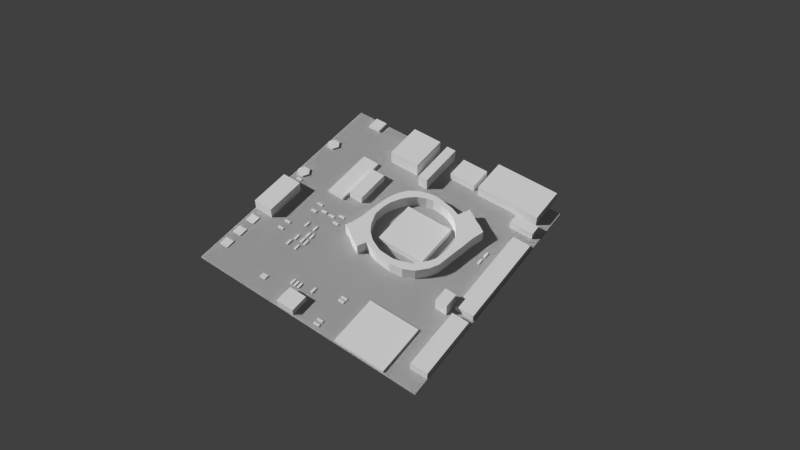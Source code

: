 # Source: board.blend  (saved by Blender 2.76.0; exported with 4.5.12 LTS)
import bpy
from mathutils import Matrix  # noqa: F401  (used for matrix-valued properties, if any)

bpy.ops.wm.read_factory_settings(use_empty=True)
scene = bpy.context.scene
scene.name = 'Scene'

# ---- collections
col_collection_1 = bpy.data.collections.new('Collection 1'); scene.collection.children.link(col_collection_1)

# ---- world
world_world = bpy.data.worlds.new('World'); scene.world = world_world
world_world.color = (0.05088, 0.05088, 0.05088)
world_world.use_sun_shadow = False
world_world.sun_shadow_jitter_overblur = 0.0
world_world.cycles.sampling_method = 'MANUAL'
world_world.cycles.sample_map_resolution = 256

# ---- cameras
cam_camera = bpy.data.cameras.new('Camera')
cam_camera.clip_end = 100.0
cam_camera.lens = 35.0
cam_camera.sensor_width = 32.0
cam_camera.sensor_height = 18.0
cam_camera.ortho_scale = 7.314
cam_camera.dof.focus_distance = 0.0

# ---- meshes
me_plane_001 = bpy.data.meshes.new('Plane.001')
me_plane_001.from_pydata([(-0.2326, 0.4995, 0.1017), (-0.3498, 0.5421, 0.1017), (-0.1813, 0.5926, 0.1017), (-0.3029, 0.6132, 0.1017), (-0.1602, 0.5127, 0.1017), (-0.1176, 0.5794, 0.1017), (-0.07212, 0.5134, 0.1017), (-0.03882, 0.5655, 0.1017), (0.02652, 0.4946, 0.1017), (0.05982, 0.5468, 0.1017), (0.08261, 0.4568, 0.1017), (0.1306, 0.5094, 0.1017), (0.1625, 0.384, 0.1017), (0.2104, 0.4366, 0.1017), (0.194, 0.3112, 0.1017), (0.254, 0.3497, 0.1017), (0.2152, 0.2354, 0.1017), (0.268, 0.2423, 0.1017), (0.2073, 0.107, 0.1017), (0.2501, 0.1006, 0.1017), (0.1594, 0.004737, 0.1017), (0.2088, -0.02027, 0.1017), (0.1037, -0.05801, 0.1017), (0.1681, -0.1031, 0.1017), (0.04062, -0.0985, 0.1017), (0.1209, -0.1636, 0.1017), (0.0005112, -0.204, 0.1017), (0.09522, -0.2248, 0.1017), (-0.06627, -0.1362, 0.1017), (-0.08753, -0.1922, 0.1017), (-0.1548, -0.1286, 0.1017), (-0.1729, -0.1763, 0.1017), (-0.2205, -0.113, 0.1017), (-0.2574, -0.159, 0.1017), (-0.2989, -0.07084, 0.1017), (-0.3481, -0.119, 0.1017), (-0.3519, -0.02843, 0.1017), (-0.4149, -0.06744, 0.1017), (-0.397, 0.02557, 0.1017), (-0.4614, 0.005387, 0.1017), (-0.4279, 0.09518, 0.1017), (-0.4868, 0.09078, 0.1017), (-0.4405, 0.1548, 0.1017), (-0.493, 0.1556, 0.1017), (-0.4358, 0.2371, 0.1017), (-0.4789, 0.2401, 0.1017), (-0.4198, 0.3071, 0.1017), (-0.4645, 0.3157, 0.1017), (-0.3875, 0.3678, 0.1017), (-0.4356, 0.3888, 0.1017), (-0.3514, 0.4162, 0.1017), (-0.4013, 0.4461, 0.1017), (-0.2976, 0.4596, 0.1017), (-0.3635, 0.4991, 0.1017), (-0.4498, 0.5721, 0.1017), (-0.4029, 0.6432, 0.1017), (-0.533, 0.4355, 0.1017), (-0.4987, 0.4928, 0.1017), (-0.4609, 0.5458, 0.1017), (0.2778, -0.05273, 0.1017), (0.2371, -0.1356, 0.1017), (0.1899, -0.1961, 0.1017), (0.1642, -0.2573, 0.1017), (-0.2326, 0.4995, -0.0016), (-0.3498, 0.5421, -0.0016), (-0.1813, 0.5926, -0.0016), (-0.3029, 0.6132, -0.0016), (-0.1602, 0.5127, -0.0016), (-0.1176, 0.5794, -0.0016), (-0.07212, 0.5134, -0.0016), (-0.03882, 0.5655, -0.0016), (0.02652, 0.4946, -0.0016), (0.05982, 0.5468, -0.0016), (0.08261, 0.4568, -0.0016), (0.1306, 0.5094, -0.0016), (0.1625, 0.384, -0.0016), (0.2104, 0.4366, -0.0016), (0.194, 0.3112, -0.0016), (0.254, 0.3497, -0.0016), (0.2152, 0.2354, -0.0016), (0.268, 0.2423, -0.0016), (0.2073, 0.107, -0.0016), (0.2501, 0.1006, -0.0016), (0.1594, 0.004737, -0.0016), (0.2088, -0.02027, -0.0016), (0.1037, -0.05801, -0.0016), (0.1681, -0.1031, -0.0016), (0.04062, -0.0985, -0.0016), (0.1209, -0.1636, -0.0016), (0.0005112, -0.204, -0.0016), (0.09522, -0.2248, -0.0016), (-0.06627, -0.1362, -0.0016), (-0.08753, -0.1922, -0.0016), (-0.1548, -0.1286, -0.0016), (-0.1729, -0.1763, -0.0016), (-0.2205, -0.113, -0.0016), (-0.2574, -0.159, -0.0016), (-0.2989, -0.07084, -0.0016), (-0.3481, -0.119, -0.0016), (-0.3519, -0.02843, -0.0016), (-0.4149, -0.06744, -0.0016), (-0.397, 0.02557, -0.0016), (-0.4614, 0.005387, -0.0016), (-0.4279, 0.09518, -0.0016), (-0.4868, 0.09078, -0.0016), (-0.4405, 0.1548, -0.0016), (-0.493, 0.1556, -0.0016), (-0.4358, 0.2371, -0.0016), (-0.4789, 0.2401, -0.0016), (-0.4198, 0.3071, -0.0016), (-0.4645, 0.3157, -0.0016), (-0.3875, 0.3678, -0.0016), (-0.4356, 0.3888, -0.0016), (-0.3514, 0.4162, -0.0016), (-0.4013, 0.4461, -0.0016), (-0.2976, 0.4596, -0.0016), (-0.3635, 0.4991, -0.0016), (-0.4498, 0.5721, -0.0016), (-0.4029, 0.6432, -0.0016), (-0.533, 0.4355, -0.0016), (-0.4987, 0.4928, -0.0016), (-0.4609, 0.5458, -0.0016), (0.2778, -0.05273, -0.0016), (0.2371, -0.1356, -0.0016), (0.1899, -0.1961, -0.0016), (0.1642, -0.2573, -0.0016)], [], [(1, 3, 2, 0), (2, 5, 4, 0), (5, 7, 6, 4), (7, 9, 8, 6), (9, 11, 10, 8), (11, 13, 12, 10), (13, 15, 14, 12), (15, 17, 16, 14), (17, 19, 18, 16), (19, 21, 20, 18), (21, 23, 22, 20), (23, 25, 24, 22), (25, 27, 26, 24), (26, 29, 28, 24), (29, 31, 30, 28), (31, 33, 32, 30), (33, 35, 34, 32), (35, 37, 36, 34), (37, 39, 38, 36), (39, 41, 40, 38), (41, 43, 42, 40), (43, 45, 44, 42), (45, 47, 46, 44), (47, 49, 48, 46), (49, 51, 50, 48), (51, 53, 52, 50), (1, 0, 52, 53), (1, 54, 55, 3), (51, 57, 58, 53), (49, 56, 57, 51), (53, 58, 54, 1), (25, 61, 62, 27), (23, 60, 61, 25), (21, 59, 60, 23), (64, 63, 65, 66), (65, 63, 67, 68), (68, 67, 69, 70), (70, 69, 71, 72), (72, 71, 73, 74), (74, 73, 75, 76), (76, 75, 77, 78), (78, 77, 79, 80), (80, 79, 81, 82), (82, 81, 83, 84), (84, 83, 85, 86), (86, 85, 87, 88), (88, 87, 89, 90), (89, 87, 91, 92), (92, 91, 93, 94), (94, 93, 95, 96), (96, 95, 97, 98), (98, 97, 99, 100), (100, 99, 101, 102), (102, 101, 103, 104), (104, 103, 105, 106), (106, 105, 107, 108), (108, 107, 109, 110), (110, 109, 111, 112), (112, 111, 113, 114), (114, 113, 115, 116), (64, 116, 115, 63), (64, 66, 118, 117), (114, 116, 121, 120), (112, 114, 120, 119), (116, 64, 117, 121), (88, 90, 125, 124), (86, 88, 124, 123), (84, 86, 123, 122), (24, 28, 91, 87), (44, 46, 109, 107), (13, 11, 74, 76), (59, 21, 84, 122), (31, 29, 92, 94), (10, 12, 75, 73), (49, 47, 110, 112), (28, 30, 93, 91), (46, 48, 111, 109), (15, 13, 76, 78), (33, 31, 94, 96), (12, 14, 77, 75), (30, 32, 95, 93), (48, 50, 113, 111), (17, 15, 78, 80), (35, 33, 96, 98), (14, 16, 79, 77), (32, 34, 97, 95), (50, 52, 115, 113), (19, 17, 80, 82), (52, 0, 63, 115), (37, 35, 98, 100), (16, 18, 81, 79), (2, 3, 66, 65), (34, 36, 99, 97), (55, 54, 117, 118), (21, 19, 82, 84), (39, 37, 100, 102), (18, 20, 83, 81), (3, 55, 118, 66), (36, 38, 101, 99), (5, 2, 65, 68), (57, 56, 119, 120), (0, 4, 67, 63), (58, 57, 120, 121), (41, 39, 102, 104), (20, 22, 85, 83), (38, 40, 103, 101), (7, 5, 68, 70), (4, 6, 69, 67), (56, 49, 112, 119), (43, 41, 104, 106), (22, 24, 87, 85), (54, 58, 121, 117), (40, 42, 105, 103), (26, 27, 90, 89), (9, 7, 70, 72), (60, 59, 122, 123), (6, 8, 71, 69), (61, 60, 123, 124), (45, 43, 106, 108), (62, 61, 124, 125), (42, 44, 107, 105), (11, 9, 72, 74), (29, 26, 89, 92), (8, 10, 73, 71), (27, 62, 125, 90), (47, 45, 108, 110)])
me_plane_001.use_remesh_preserve_volume = False
me_plane_001.use_remesh_preserve_attributes = False
me_plane_001.use_mirror_vertex_groups = False
me_plane_001.update()
me_plane_000 = bpy.data.meshes.new('Plane.000')
me_plane_000.from_pydata([(1.0, -1.0, 0.0), (-1.0, -1.0, 0.0), (1.0, 1.0, 0.0), (-1.0, 1.0, 0.0), (0.0, -1.0, 0.0), (0.0, 1.0, 0.0), (-1.0, 0.0, 0.0), (1.0, 0.0, 0.0), (0.0, 0.0, 0.0), (1.0, -1.0, -0.01429), (-1.0, -1.0, -0.01429), (1.0, 1.0, -0.01429), (-1.0, 1.0, -0.01429), (0.0, -1.0, -0.01429), (0.0, 1.0, -0.01429), (-1.0, 0.0, -0.01429), (1.0, 0.0, -0.01429), (0.0, 0.0, -0.01429)], [], [(8, 5, 2, 7), (6, 3, 5, 8), (1, 6, 8, 4), (4, 8, 7, 0), (17, 16, 11, 14), (15, 17, 14, 12), (10, 13, 17, 15), (13, 9, 16, 17), (3, 6, 15, 12), (4, 0, 9, 13), (6, 1, 10, 15), (1, 4, 13, 10), (0, 7, 16, 9), (2, 5, 14, 11), (7, 2, 11, 16), (5, 3, 12, 14)])
me_plane_000.use_remesh_preserve_volume = False
me_plane_000.use_remesh_preserve_attributes = False
me_plane_000.use_mirror_vertex_groups = False
me_plane_000.update()
me_cube_001 = bpy.data.meshes.new('Cube.001')
me_cube_001.from_pydata([(-0.3128, 0.00174, 0.0), (-0.3128, 0.00174, 0.05), (-0.3128, 0.4068, 0.0), (-0.3128, 0.4068, 0.05), (0.0827, 0.00174, 0.0), (0.0827, 0.00174, 0.05), (0.0827, 0.4068, 0.0), (0.0827, 0.4068, 0.05)], [], [(1, 3, 2, 0), (3, 7, 6, 2), (7, 5, 4, 6), (5, 1, 0, 4), (0, 2, 6, 4), (5, 7, 3, 1)])
me_cube_001.use_remesh_preserve_volume = False
me_cube_001.use_remesh_preserve_attributes = False
me_cube_001.use_mirror_vertex_groups = False
me_cube_001.update()
me_plane_064 = bpy.data.meshes.new('Plane.064')
me_plane_064.from_pydata([(-0.1554, -0.4638, 0.063), (-0.4605, -0.4638, 0.063), (-0.1554, -0.3454, 0.063), (-0.4605, -0.3454, 0.063), (-0.1554, -0.4638, 0.0), (-0.4605, -0.4638, 0.0), (-0.1554, -0.3454, 0.0), (-0.4605, -0.3454, 0.0)], [], [(1, 0, 2, 3), (5, 7, 6, 4), (0, 4, 6, 2), (3, 7, 5, 1), (2, 6, 7, 3), (1, 5, 4, 0)])
me_plane_064.use_remesh_preserve_volume = False
me_plane_064.use_remesh_preserve_attributes = False
me_plane_064.use_mirror_vertex_groups = False
me_plane_064.update()
me_plane_063 = bpy.data.meshes.new('Plane.063')
me_plane_063.from_pydata([(-0.09229, -0.6354, 0.024), (-0.5671, -0.6354, 0.024), (-0.09229, -0.486, 0.024), (-0.5671, -0.486, 0.024), (-0.09229, -0.6354, 0.0), (-0.5671, -0.6354, 0.0), (-0.09229, -0.486, 0.0), (-0.5671, -0.486, 0.0)], [], [(1, 0, 2, 3), (5, 7, 6, 4), (0, 4, 6, 2), (3, 7, 5, 1), (2, 6, 7, 3), (1, 5, 4, 0)])
me_plane_063.use_remesh_preserve_volume = False
me_plane_063.use_remesh_preserve_attributes = False
me_plane_063.use_mirror_vertex_groups = False
me_plane_063.update()
me_plane_062 = bpy.data.meshes.new('Plane.062')
me_plane_062.from_pydata([(0.5251, -0.9728, 0.0), (0.4485, -0.9728, 0.0), (0.4485, -0.8963, 0.0), (0.5251, -0.8963, 0.0), (0.5251, -0.8963, 0.008), (0.4485, -0.8963, 0.008), (0.4485, -0.9728, 0.008), (0.5251, -0.9728, 0.008)], [], [(7, 0, 3, 4), (5, 2, 1, 6), (4, 3, 2, 5), (6, 1, 0, 7), (1, 2, 3, 0), (6, 7, 4, 5)])
me_plane_062.use_remesh_preserve_volume = False
me_plane_062.use_remesh_preserve_attributes = False
me_plane_062.use_mirror_vertex_groups = False
me_plane_062.update()
me_plane_061 = bpy.data.meshes.new('Plane.061')
me_plane_061.from_pydata([(0.674, -0.9728, 0.0), (0.5975, -0.9728, 0.0), (0.5975, -0.8963, 0.0), (0.674, -0.8963, 0.0), (0.674, -0.8963, 0.008), (0.5975, -0.8963, 0.008), (0.5975, -0.9728, 0.008), (0.674, -0.9728, 0.008)], [], [(7, 0, 3, 4), (5, 2, 1, 6), (4, 3, 2, 5), (6, 1, 0, 7), (1, 2, 3, 0), (6, 7, 4, 5)])
me_plane_061.use_remesh_preserve_volume = False
me_plane_061.use_remesh_preserve_attributes = False
me_plane_061.use_mirror_vertex_groups = False
me_plane_061.update()
me_plane_060 = bpy.data.meshes.new('Plane.060')
me_plane_060.from_pydata([(0.8202, -0.9728, 0.0), (0.7436, -0.9728, 0.0), (0.7436, -0.8963, 0.0), (0.8202, -0.8963, 0.0), (0.8202, -0.8963, 0.008), (0.7436, -0.8963, 0.008), (0.7436, -0.9728, 0.008), (0.8202, -0.9728, 0.008)], [], [(7, 0, 3, 4), (5, 2, 1, 6), (4, 3, 2, 5), (6, 1, 0, 7), (1, 2, 3, 0), (6, 7, 4, 5)])
me_plane_060.use_remesh_preserve_volume = False
me_plane_060.use_remesh_preserve_attributes = False
me_plane_060.use_mirror_vertex_groups = False
me_plane_060.update()
me_plane_059 = bpy.data.meshes.new('Plane.059')
me_plane_059.from_pydata([(0.9945, -0.2378, 0.0555), (0.844, -0.2378, 0.0555), (0.9945, -0.08722, 0.0555), (0.844, -0.08722, 0.0555), (0.9945, -0.2378, 0.0), (0.844, -0.2378, 0.0), (0.9945, -0.08722, 0.0), (0.844, -0.08722, 0.0)], [], [(1, 0, 2, 3), (5, 7, 6, 4), (0, 4, 6, 2), (3, 7, 5, 1), (2, 6, 7, 3), (1, 5, 4, 0)])
me_plane_059.use_remesh_preserve_volume = False
me_plane_059.use_remesh_preserve_attributes = False
me_plane_059.use_mirror_vertex_groups = False
me_plane_059.update()
me_plane_058 = bpy.data.meshes.new('Plane.058')
me_plane_058.from_pydata([(0.9948, 0.2939, 0.016), (0.5699, 0.2939, 0.016), (0.9948, 0.7239, 0.016), (0.5699, 0.7239, 0.016), (0.9948, 0.2939, 0.0), (0.5699, 0.2939, 0.0), (0.9948, 0.7239, 0.0), (0.5699, 0.7239, 0.0)], [], [(1, 0, 2, 3), (5, 7, 6, 4), (0, 4, 6, 2), (3, 7, 5, 1), (2, 6, 7, 3), (1, 5, 4, 0)])
me_plane_058.use_remesh_preserve_volume = False
me_plane_058.use_remesh_preserve_attributes = False
me_plane_058.use_mirror_vertex_groups = False
me_plane_058.update()
me_plane_057 = bpy.data.meshes.new('Plane.057')
me_plane_057.from_pydata([(0.3414, 0.7093, 0.111), (0.2165, 0.7093, 0.111), (0.3414, 0.8066, 0.111), (0.2165, 0.8066, 0.111), (0.3414, 0.7093, 0.0), (0.2165, 0.7093, 0.0), (0.3414, 0.8066, 0.0), (0.2165, 0.8066, 0.0)], [], [(1, 0, 2, 3), (5, 7, 6, 4), (0, 4, 6, 2), (3, 7, 5, 1), (2, 6, 7, 3), (1, 5, 4, 0)])
me_plane_057.use_remesh_preserve_volume = False
me_plane_057.use_remesh_preserve_attributes = False
me_plane_057.use_mirror_vertex_groups = False
me_plane_057.update()
me_plane_054 = bpy.data.meshes.new('Plane.054')
me_plane_054.from_pydata([(0.8583, 0.8559, 0.07), (0.3413, 0.8559, 0.07), (0.8583, 0.9985, 0.07), (0.3413, 0.9985, 0.07), (0.8583, 0.8559, -0.0007038), (0.3413, 0.8559, -0.0007038), (0.8583, 0.9985, -0.0007038), (0.3413, 0.9985, -0.0007038)], [], [(1, 0, 2, 3), (5, 7, 6, 4), (0, 4, 6, 2), (3, 7, 5, 1), (2, 6, 7, 3), (1, 5, 4, 0)])
me_plane_054.use_remesh_preserve_volume = False
me_plane_054.use_remesh_preserve_attributes = False
me_plane_054.use_mirror_vertex_groups = False
me_plane_054.update()
me_plane_053 = bpy.data.meshes.new('Plane.053')
me_plane_053.from_pydata([(0.2696, 0.9895, 0.05512), (-0.534, 0.9895, 0.05512), (-0.534, 0.8366, 0.05512), (0.2696, 0.8366, 0.05512), (0.2696, 0.9895, -0.0005146), (-0.534, 0.9895, -0.0005146), (-0.534, 0.8366, -0.0005146), (0.2696, 0.8366, -0.0005146)], [], [(2, 3, 0, 1), (6, 5, 4, 7), (2, 6, 7, 3), (0, 4, 5, 1), (1, 5, 6, 2), (3, 7, 4, 0)])
me_plane_053.use_remesh_preserve_volume = False
me_plane_053.use_remesh_preserve_attributes = False
me_plane_053.use_mirror_vertex_groups = False
me_plane_053.update()
me_plane_052 = bpy.data.meshes.new('Plane.052')
me_plane_052.from_pydata([(-0.639, 0.7431, 0.063), (-0.7316, 0.7431, 0.063), (-0.639, 0.9474, 0.063), (-0.7316, 0.9474, 0.063), (-0.639, 0.7431, 0.0), (-0.7316, 0.7431, 0.0), (-0.639, 0.9474, 0.0), (-0.7316, 0.9474, 0.0)], [], [(1, 0, 2, 3), (5, 7, 6, 4), (0, 4, 6, 2), (3, 7, 5, 1), (2, 6, 7, 3), (1, 5, 4, 0)])
me_plane_052.use_remesh_preserve_volume = False
me_plane_052.use_remesh_preserve_attributes = False
me_plane_052.use_mirror_vertex_groups = False
me_plane_052.update()
me_plane_051 = bpy.data.meshes.new('Plane.051')
me_plane_051.from_pydata([(-0.7805, 0.3552, 0.094), (-1.096, 0.3552, 0.0952), (-0.7805, 0.901, 0.094), (-1.096, 0.901, 0.0952), (-0.7805, 0.3552, 0.0), (-1.096, 0.3552, 0.0012), (-0.7805, 0.901, 0.0), (-1.096, 0.901, 0.0012)], [], [(1, 0, 2, 3), (5, 7, 6, 4), (0, 4, 6, 2), (3, 7, 5, 1), (2, 6, 7, 3), (1, 5, 4, 0)])
me_plane_051.use_remesh_preserve_volume = False
me_plane_051.use_remesh_preserve_attributes = False
me_plane_051.use_mirror_vertex_groups = False
me_plane_051.update()
me_plane_050 = bpy.data.meshes.new('Plane.050')
me_plane_050.from_pydata([(-0.9966, 0.3079, 0.063), (-0.7994, 0.3079, 0.063), (-0.9966, 0.07845, 0.063), (-0.7994, 0.07845, 0.063), (-0.9966, 0.3079, -0.003047), (-0.7994, 0.3079, -0.003047), (-0.9966, 0.07845, -0.003047), (-0.7994, 0.07845, -0.003047)], [], [(1, 0, 2, 3), (5, 7, 6, 4), (0, 4, 6, 2), (3, 7, 5, 1), (2, 6, 7, 3), (1, 5, 4, 0)])
me_plane_050.use_remesh_preserve_volume = False
me_plane_050.use_remesh_preserve_attributes = False
me_plane_050.use_mirror_vertex_groups = False
me_plane_050.update()
me_plane_049 = bpy.data.meshes.new('Plane.049')
me_plane_049.from_pydata([(-0.5867, -0.09334, 0.11), (-1.002, -0.09334, 0.11), (-0.5867, -0.01019, 0.11), (-1.002, -0.01019, 0.11), (-0.5867, -0.09334, -0.005), (-1.002, -0.09334, -0.005), (-0.5867, -0.01019, -0.005), (-1.002, -0.01019, -0.005)], [], [(1, 0, 2, 3), (5, 7, 6, 4), (0, 4, 6, 2), (3, 7, 5, 1), (2, 6, 7, 3), (1, 5, 4, 0)])
me_plane_049.use_remesh_preserve_volume = False
me_plane_049.use_remesh_preserve_attributes = False
me_plane_049.use_mirror_vertex_groups = False
me_plane_049.update()
me_plane_048 = bpy.data.meshes.new('Plane.048')
me_plane_048.from_pydata([(-1.002, -0.4252, -0.002871), (-1.002, -0.162, -0.002871), (-0.6669, -0.162, -0.002871), (-0.6669, -0.4252, -0.002871), (-1.002, -0.4252, 0.1225), (-1.002, -0.162, 0.1225), (-0.6669, -0.162, 0.1225), (-0.6669, -0.4252, 0.1225)], [], [(4, 5, 1, 0), (5, 6, 2, 1), (6, 7, 3, 2), (7, 4, 0, 3), (0, 1, 2, 3), (7, 6, 5, 4)])
me_plane_048.use_remesh_preserve_volume = False
me_plane_048.use_remesh_preserve_attributes = False
me_plane_048.use_mirror_vertex_groups = False
me_plane_048.update()
me_plane_046 = bpy.data.meshes.new('Plane.046')
me_plane_046.from_pydata([(-0.8921, -0.8273, 0.024), (-0.9992, -0.8273, 0.024), (-0.8921, -0.7202, 0.024), (-0.9992, -0.7202, 0.024), (-0.8921, -0.8273, 0.0), (-0.9992, -0.8273, 0.0), (-0.8921, -0.7202, 0.0), (-0.9992, -0.7202, 0.0)], [], [(1, 0, 2, 3), (5, 7, 6, 4), (0, 4, 6, 2), (3, 7, 5, 1), (2, 6, 7, 3), (1, 5, 4, 0)])
me_plane_046.use_remesh_preserve_volume = False
me_plane_046.use_remesh_preserve_attributes = False
me_plane_046.use_mirror_vertex_groups = False
me_plane_046.update()
me_plane_040 = bpy.data.meshes.new('Plane.040')
me_plane_040.from_pydata([(0.3853, -0.9918, 0.095), (0.03242, -0.9918, 0.095), (0.3853, -0.8248, 0.095), (0.03242, -0.8248, 0.095), (0.3853, -0.9918, 0.0), (0.03242, -0.9918, 0.0), (0.3853, -0.8248, 0.0), (0.03242, -0.8248, 0.0)], [], [(1, 0, 2, 3), (5, 7, 6, 4), (0, 4, 6, 2), (3, 7, 5, 1), (2, 6, 7, 3), (1, 5, 4, 0)])
me_plane_040.use_remesh_preserve_volume = False
me_plane_040.use_remesh_preserve_attributes = False
me_plane_040.use_mirror_vertex_groups = False
me_plane_040.update()
me_plane_055 = bpy.data.meshes.new('Plane.055')
me_plane_055.from_pydata([(0.04575, -0.4069, 0.0006799), (0.04575, -0.356, 0.0006799), (0.06625, -0.356, 0.0006799), (0.06625, -0.4069, 0.0006799), (0.04575, -0.4069, 0.008025), (0.04575, -0.356, 0.008025), (0.06625, -0.356, 0.008025), (0.06625, -0.4069, 0.008025), (0.126, -0.4049, 0.0006799), (0.126, -0.3539, 0.0006799), (0.1465, -0.3539, 0.0006799), (0.1465, -0.4049, 0.0006799), (0.126, -0.4049, 0.008025), (0.126, -0.3539, 0.008025), (0.1465, -0.3539, 0.008025), (0.1465, -0.4049, 0.008025), (0.08691, -0.4769, 0.0006799), (0.08691, -0.426, 0.0006799), (0.1074, -0.426, 0.0006799), (0.1074, -0.4769, 0.0006799), (0.08691, -0.4769, 0.008025), (0.08691, -0.426, 0.008025), (0.1074, -0.426, 0.008025), (0.1074, -0.4769, 0.008025), (0.08485, -0.5531, 0.0006799), (0.08485, -0.5021, 0.0006799), (0.1054, -0.5021, 0.0006799), (0.1054, -0.5531, 0.0006799), (0.08485, -0.5531, 0.008025), (0.08485, -0.5021, 0.008025), (0.1054, -0.5021, 0.008025), (0.1054, -0.5531, 0.008025), (0.124, -0.6272, 0.0006799), (0.124, -0.5762, 0.0006799), (0.1445, -0.5762, 0.0006799), (0.1445, -0.6272, 0.0006799), (0.124, -0.6272, 0.008025), (0.124, -0.5762, 0.008025), (0.1445, -0.5762, 0.008025), (0.1445, -0.6272, 0.008025), (0.04369, -0.6272, 0.0006799), (0.04369, -0.5762, 0.0006799), (0.06419, -0.5762, 0.0006799), (0.06419, -0.6272, 0.0006799), (0.04369, -0.6272, 0.008025), (0.04369, -0.5762, 0.008025), (0.06419, -0.5762, 0.008025), (0.06419, -0.6272, 0.008025), (0.3343, -0.7198, 0.0006799), (0.3343, -0.6689, 0.0006799), (0.3548, -0.6689, 0.0006799), (0.3548, -0.7198, 0.0006799), (0.3343, -0.7198, 0.008025), (0.3343, -0.6689, 0.008025), (0.3548, -0.6689, 0.008025), (0.3548, -0.7198, 0.008025), (0.4142, -0.723, 0.0006799), (0.4142, -0.672, 0.0006799), (0.4347, -0.672, 0.0006799), (0.4347, -0.723, 0.0006799), (0.4142, -0.723, 0.008025), (0.4142, -0.672, 0.008025), (0.4347, -0.672, 0.008025), (0.4347, -0.723, 0.008025), (0.8358, -0.5122, 0.0006799), (0.8358, -0.4612, 0.0006799), (0.8563, -0.4612, 0.0006799), (0.8563, -0.5122, 0.0006799), (0.8358, -0.5122, 0.008025), (0.8358, -0.4612, 0.008025), (0.8563, -0.4612, 0.008025), (0.8563, -0.5122, 0.008025), (0.8598, -0.5122, 0.0006799), (0.8598, -0.4612, 0.0006799), (0.8803, -0.4612, 0.0006799), (0.8803, -0.5122, 0.0006799), (0.8598, -0.5122, 0.008025), (0.8598, -0.4612, 0.008025), (0.8803, -0.4612, 0.008025), (0.8803, -0.5122, 0.008025), (0.6527, 0.09734, 0.0006799), (0.6527, 0.1483, 0.0006799), (0.6732, 0.1483, 0.0006799), (0.6732, 0.09734, 0.0006799), (0.6527, 0.09734, 0.008025), (0.6527, 0.1483, 0.008025), (0.6732, 0.1483, 0.008025), (0.6732, 0.09734, 0.008025), (0.6861, 0.09574, 0.0006799), (0.6861, 0.1467, 0.0006799), (0.7066, 0.1467, 0.0006799), (0.7066, 0.09574, 0.0006799), (0.6861, 0.09574, 0.008025), (0.6861, 0.1467, 0.008025), (0.7066, 0.1467, 0.008025), (0.7066, 0.09574, 0.008025), (0.9075, 0.07822, 0.0006799), (0.9075, 0.1292, 0.0006799), (0.928, 0.1292, 0.0006799), (0.928, 0.07822, 0.0006799), (0.9075, 0.07822, 0.008025), (0.9075, 0.1292, 0.008025), (0.928, 0.1292, 0.008025), (0.928, 0.07822, 0.008025), (0.9473, 0.07822, 0.0006799), (0.9473, 0.1292, 0.0006799), (0.9679, 0.1292, 0.0006799), (0.9679, 0.07822, 0.0006799), (0.9473, 0.07822, 0.008025), (0.9473, 0.1292, 0.008025), (0.9679, 0.1292, 0.008025), (0.9679, 0.07822, 0.008025), (0.3006, -0.5648, 0.0006799), (0.2496, -0.5648, 0.0006799), (0.2496, -0.5443, 0.0006799), (0.3006, -0.5443, 0.0006799), (0.3006, -0.5648, 0.008025), (0.2496, -0.5648, 0.008025), (0.2496, -0.5443, 0.008025), (0.3006, -0.5443, 0.008025), (0.2987, -0.4845, 0.0006799), (0.2477, -0.4845, 0.0006799), (0.2477, -0.464, 0.0006799), (0.2987, -0.464, 0.0006799), (0.2987, -0.4845, 0.008025), (0.2477, -0.4845, 0.008025), (0.2477, -0.464, 0.008025), (0.2987, -0.464, 0.008025), (0.3809, -0.4883, 0.0006799), (0.3299, -0.4883, 0.0006799), (0.3299, -0.4678, 0.0006799), (0.3809, -0.4678, 0.0006799), (0.3809, -0.4883, 0.008025), (0.3299, -0.4883, 0.008025), (0.3299, -0.4678, 0.008025), (0.3809, -0.4678, 0.008025), (0.377, -0.4539, 0.0006799), (0.3261, -0.4539, 0.0006799), (0.3261, -0.4334, 0.0006799), (0.377, -0.4334, 0.0006799), (0.377, -0.4539, 0.008025), (0.3261, -0.4539, 0.008025), (0.3261, -0.4334, 0.008025), (0.377, -0.4334, 0.008025), (0.4497, -0.452, 0.0006799), (0.3987, -0.452, 0.0006799), (0.3987, -0.4315, 0.0006799), (0.4497, -0.4315, 0.0006799), (0.4497, -0.452, 0.008025), (0.3987, -0.452, 0.008025), (0.3987, -0.4315, 0.008025), (0.4497, -0.4315, 0.008025), (0.4478, -0.4883, 0.0006799), (0.3968, -0.4883, 0.0006799), (0.3968, -0.4678, 0.0006799), (0.4478, -0.4678, 0.0006799), (0.4478, -0.4883, 0.008025), (0.3968, -0.4883, 0.008025), (0.3968, -0.4678, 0.008025), (0.4478, -0.4678, 0.008025), (0.5261, -0.4807, 0.0006799), (0.4752, -0.4807, 0.0006799), (0.4752, -0.4602, 0.0006799), (0.5261, -0.4602, 0.0006799), (0.5261, -0.4807, 0.008025), (0.4752, -0.4807, 0.008025), (0.4752, -0.4602, 0.008025), (0.5261, -0.4602, 0.008025), (0.5223, -0.5628, 0.0006799), (0.4714, -0.5628, 0.0006799), (0.4714, -0.5423, 0.0006799), (0.5223, -0.5423, 0.0006799), (0.5223, -0.5628, 0.008025), (0.4714, -0.5628, 0.008025), (0.4714, -0.5423, 0.008025), (0.5223, -0.5423, 0.008025), (0.4497, -0.5456, 0.0006799), (0.3987, -0.5456, 0.0006799), (0.3987, -0.5251, 0.0006799), (0.4497, -0.5251, 0.0006799), (0.4497, -0.5456, 0.008025), (0.3987, -0.5456, 0.008025), (0.3987, -0.5251, 0.008025), (0.4497, -0.5251, 0.008025), (-0.07099, -0.9444, 0.0006799), (-0.07099, -0.8935, 0.0006799), (-0.05049, -0.8935, 0.0006799), (-0.05049, -0.9444, 0.0006799), (-0.07099, -0.9444, 0.008025), (-0.07099, -0.8935, 0.008025), (-0.05049, -0.8935, 0.008025), (-0.05049, -0.9444, 0.008025), (-0.5354, -0.8835, 0.0), (-0.5354, -0.8835, 0.016), (-0.4877, -0.911, 0.0), (-0.4877, -0.911, 0.016), (-0.4877, -0.9661, 0.0), (-0.4877, -0.9661, 0.016), (-0.5354, -0.9937, 0.0), (-0.5354, -0.9937, 0.016), (-0.5831, -0.9661, 0.0), (-0.5831, -0.9661, 0.016), (-0.5831, -0.911, 0.0), (-0.5831, -0.911, 0.016), (-0.1412, -0.8835, 0.0), (-0.1412, -0.8835, 0.016), (-0.09347, -0.911, 0.0), (-0.09347, -0.911, 0.016), (-0.09347, -0.9661, 0.0), (-0.09347, -0.9661, 0.016), (-0.1412, -0.9937, 0.0), (-0.1412, -0.9937, 0.016), (-0.1889, -0.9661, 0.0), (-0.1889, -0.9661, 0.016), (-0.1889, -0.911, 0.0), (-0.1889, -0.911, 0.016), (0.7904, -0.2265, 0.0006799), (0.7395, -0.2265, 0.0006799), (0.7395, -0.206, 0.0006799), (0.7904, -0.206, 0.0006799), (0.7904, -0.2265, 0.008025), (0.7395, -0.2265, 0.008025), (0.7395, -0.206, 0.008025), (0.7904, -0.206, 0.008025), (0.7929, -0.2583, 0.0006799), (0.7419, -0.2583, 0.0006799), (0.7419, -0.2378, 0.0006799), (0.7929, -0.2378, 0.0006799), (0.7929, -0.2583, 0.008025), (0.7419, -0.2583, 0.008025), (0.7419, -0.2378, 0.008025), (0.7929, -0.2378, 0.008025), (0.7929, -0.2902, 0.0006799), (0.7419, -0.2902, 0.0006799), (0.7419, -0.2697, 0.0006799), (0.7929, -0.2697, 0.0006799), (0.7929, -0.2902, 0.008025), (0.7419, -0.2902, 0.008025), (0.7419, -0.2697, 0.008025), (0.7929, -0.2697, 0.008025), (0.7659, -0.1161, 0.0006799), (0.715, -0.1161, 0.0006799), (0.715, -0.09564, 0.0006799), (0.7659, -0.09564, 0.0006799), (0.7659, -0.1161, 0.008025), (0.715, -0.1161, 0.008025), (0.715, -0.09564, 0.008025), (0.7659, -0.09564, 0.008025), (-0.2686, 0.7345, 0.0006799), (-0.3195, 0.7345, 0.0006799), (-0.3195, 0.755, 0.0006799), (-0.2686, 0.755, 0.0006799), (-0.2686, 0.7345, 0.008025), (-0.3195, 0.7345, 0.008025), (-0.3195, 0.755, 0.008025), (-0.2686, 0.755, 0.008025), (-0.187, 0.7309, 0.0006799), (-0.238, 0.7309, 0.0006799), (-0.238, 0.7515, 0.0006799), (-0.187, 0.7515, 0.0006799), (-0.187, 0.7309, 0.008025), (-0.238, 0.7309, 0.008025), (-0.238, 0.7515, 0.008025), (-0.187, 0.7515, 0.008025)], [], [(4, 5, 1, 0), (5, 6, 2, 1), (6, 7, 3, 2), (7, 4, 0, 3), (0, 1, 2, 3), (7, 6, 5, 4), (12, 13, 9, 8), (13, 14, 10, 9), (14, 15, 11, 10), (15, 12, 8, 11), (8, 9, 10, 11), (15, 14, 13, 12), (20, 21, 17, 16), (21, 22, 18, 17), (22, 23, 19, 18), (23, 20, 16, 19), (16, 17, 18, 19), (23, 22, 21, 20), (28, 29, 25, 24), (29, 30, 26, 25), (30, 31, 27, 26), (31, 28, 24, 27), (24, 25, 26, 27), (31, 30, 29, 28), (36, 37, 33, 32), (37, 38, 34, 33), (38, 39, 35, 34), (39, 36, 32, 35), (32, 33, 34, 35), (39, 38, 37, 36), (44, 45, 41, 40), (45, 46, 42, 41), (46, 47, 43, 42), (47, 44, 40, 43), (40, 41, 42, 43), (47, 46, 45, 44), (52, 53, 49, 48), (53, 54, 50, 49), (54, 55, 51, 50), (55, 52, 48, 51), (48, 49, 50, 51), (55, 54, 53, 52), (60, 61, 57, 56), (61, 62, 58, 57), (62, 63, 59, 58), (63, 60, 56, 59), (56, 57, 58, 59), (63, 62, 61, 60), (68, 69, 65, 64), (69, 70, 66, 65), (70, 71, 67, 66), (71, 68, 64, 67), (64, 65, 66, 67), (71, 70, 69, 68), (76, 77, 73, 72), (77, 78, 74, 73), (78, 79, 75, 74), (79, 76, 72, 75), (72, 73, 74, 75), (79, 78, 77, 76), (84, 85, 81, 80), (85, 86, 82, 81), (86, 87, 83, 82), (87, 84, 80, 83), (80, 81, 82, 83), (87, 86, 85, 84), (92, 93, 89, 88), (93, 94, 90, 89), (94, 95, 91, 90), (95, 92, 88, 91), (88, 89, 90, 91), (95, 94, 93, 92), (100, 101, 97, 96), (101, 102, 98, 97), (102, 103, 99, 98), (103, 100, 96, 99), (96, 97, 98, 99), (103, 102, 101, 100), (108, 109, 105, 104), (109, 110, 106, 105), (110, 111, 107, 106), (111, 108, 104, 107), (104, 105, 106, 107), (111, 110, 109, 108), (116, 117, 113, 112), (117, 118, 114, 113), (118, 119, 115, 114), (119, 116, 112, 115), (112, 113, 114, 115), (119, 118, 117, 116), (124, 125, 121, 120), (125, 126, 122, 121), (126, 127, 123, 122), (127, 124, 120, 123), (120, 121, 122, 123), (127, 126, 125, 124), (132, 133, 129, 128), (133, 134, 130, 129), (134, 135, 131, 130), (135, 132, 128, 131), (128, 129, 130, 131), (135, 134, 133, 132), (140, 141, 137, 136), (141, 142, 138, 137), (142, 143, 139, 138), (143, 140, 136, 139), (136, 137, 138, 139), (143, 142, 141, 140), (148, 149, 145, 144), (149, 150, 146, 145), (150, 151, 147, 146), (151, 148, 144, 147), (144, 145, 146, 147), (151, 150, 149, 148), (156, 157, 153, 152), (157, 158, 154, 153), (158, 159, 155, 154), (159, 156, 152, 155), (152, 153, 154, 155), (159, 158, 157, 156), (164, 165, 161, 160), (165, 166, 162, 161), (166, 167, 163, 162), (167, 164, 160, 163), (160, 161, 162, 163), (167, 166, 165, 164), (172, 173, 169, 168), (173, 174, 170, 169), (174, 175, 171, 170), (175, 172, 168, 171), (168, 169, 170, 171), (175, 174, 173, 172), (180, 181, 177, 176), (181, 182, 178, 177), (182, 183, 179, 178), (183, 180, 176, 179), (176, 177, 178, 179), (183, 182, 181, 180), (188, 189, 185, 184), (189, 190, 186, 185), (190, 191, 187, 186), (191, 188, 184, 187), (184, 185, 186, 187), (191, 190, 189, 188), (192, 193, 195, 194), (194, 195, 197, 196), (196, 197, 199, 198), (198, 199, 201, 200), (195, 193, 203, 201, 199, 197), (202, 203, 193, 192), (200, 201, 203, 202), (192, 194, 196, 198, 200, 202), (204, 205, 207, 206), (206, 207, 209, 208), (208, 209, 211, 210), (210, 211, 213, 212), (207, 205, 215, 213, 211, 209), (214, 215, 205, 204), (212, 213, 215, 214), (204, 206, 208, 210, 212, 214), (220, 221, 217, 216), (221, 222, 218, 217), (222, 223, 219, 218), (223, 220, 216, 219), (216, 217, 218, 219), (223, 222, 221, 220), (228, 229, 225, 224), (229, 230, 226, 225), (230, 231, 227, 226), (231, 228, 224, 227), (224, 225, 226, 227), (231, 230, 229, 228), (236, 237, 233, 232), (237, 238, 234, 233), (238, 239, 235, 234), (239, 236, 232, 235), (232, 233, 234, 235), (239, 238, 237, 236), (244, 245, 241, 240), (245, 246, 242, 241), (246, 247, 243, 242), (247, 244, 240, 243), (240, 241, 242, 243), (247, 246, 245, 244), (252, 253, 249, 248), (253, 254, 250, 249), (254, 255, 251, 250), (255, 252, 248, 251), (248, 249, 250, 251), (255, 254, 253, 252), (260, 261, 257, 256), (261, 262, 258, 257), (262, 263, 259, 258), (263, 260, 256, 259), (256, 257, 258, 259), (263, 262, 261, 260)])
me_plane_055.use_remesh_preserve_volume = False
me_plane_055.use_remesh_preserve_attributes = False
me_plane_055.use_mirror_vertex_groups = False
me_plane_055.update()

# ---- objects
ob_fan = bpy.data.objects.new('Fan', me_plane_001)
ob_board = bpy.data.objects.new('Board', me_plane_000)
ob_tegra_k1 = bpy.data.objects.new('Tegra K1', me_cube_001)
ob_sata_connector = bpy.data.objects.new('SATA Connector', me_plane_064)
ob_mini_pcie_slot = bpy.data.objects.new('Mini-PCIe Slot', me_plane_063)
ob_power_button = bpy.data.objects.new('Power Button', me_plane_062)
ob_reset_button = bpy.data.objects.new('Reset Button', me_plane_061)
ob_force_recovery_button = bpy.data.objects.new('Force Recovery Button', me_plane_060)
ob_power_connector = bpy.data.objects.new('Power Connector', me_plane_059)
ob_sd_card_socket = bpy.data.objects.new('SD Card Socket', me_plane_058)
ob_fan_header = bpy.data.objects.new('Fan Header', me_plane_057)
ob_jtag = bpy.data.objects.new('JTAG', me_plane_054)
ob_expansion_header = bpy.data.objects.new('Expansion Header', me_plane_053)
ob_front_panel_header = bpy.data.objects.new('Front Panel Header', me_plane_052)
ob_serial_port = bpy.data.objects.new('Serial Port', me_plane_051)
ob_hdmi = bpy.data.objects.new('HDMI', me_plane_050)
ob_usb_type_a__3_0 = bpy.data.objects.new('USB Type A (3.0)', me_plane_049)
ob_10_100_1000_base_t_ethernet = bpy.data.objects.new('10/100/1000 BASE-T Ethernet', me_plane_048)
ob_audio_jacks = bpy.data.objects.new('Audio Jacks', me_plane_000)
ob_usb_microab_recovery_device_host = bpy.data.objects.new('USB MicroAB Recovery/Device/Host', me_plane_046)
ob_power_4_pin_atx = bpy.data.objects.new('Power 4-Pin ATX', me_plane_040)
ob_resistors = bpy.data.objects.new('resistors', me_plane_055)
ob_camera = bpy.data.objects.new('Camera', cam_camera)

# ---- transforms, parenting, visibility, modifiers, constraints
ob_fan.location = (0.07712, 0.07048, 0.001)
ob_fan.scale = (0.07, 0.07, 0.07)
ob_fan.lineart.crease_threshold = 0.0
ob_board.location = (0.07712, 0.07048, 0.001)
ob_board.scale = (0.07, 0.07, 0.07)
ob_board.lineart.crease_threshold = 0.0
ob_tegra_k1.location = (0.07712, 0.07048, 0.001)
ob_tegra_k1.scale = (0.07033, 0.07033, 0.07033)
ob_tegra_k1.lineart.crease_threshold = 0.0
ob_sata_connector.location = (0.07712, 0.07048, 0.001)
ob_sata_connector.scale = (0.07, 0.07, 0.07)
ob_sata_connector.lineart.crease_threshold = 0.0
ob_mini_pcie_slot.location = (0.07712, 0.07048, 0.001)
ob_mini_pcie_slot.scale = (0.07, 0.07, 0.07)
ob_mini_pcie_slot.lineart.crease_threshold = 0.0
ob_power_button.location = (0.07712, 0.07048, 0.001)
ob_power_button.scale = (0.07, 0.07, 0.07)
ob_power_button.lineart.crease_threshold = 0.0
ob_reset_button.location = (0.07712, 0.07048, 0.001)
ob_reset_button.scale = (0.07, 0.07, 0.07)
ob_reset_button.lineart.crease_threshold = 0.0
ob_force_recovery_button.location = (0.07712, 0.07048, 0.001)
ob_force_recovery_button.scale = (0.07, 0.07, 0.07)
ob_force_recovery_button.lineart.crease_threshold = 0.0
ob_power_connector.location = (0.07712, 0.07048, 0.001)
ob_power_connector.scale = (0.07, 0.07, 0.07)
ob_power_connector.lineart.crease_threshold = 0.0
ob_sd_card_socket.location = (0.07712, 0.07048, 0.001)
ob_sd_card_socket.scale = (0.07, 0.07, 0.07)
ob_sd_card_socket.lineart.crease_threshold = 0.0
ob_fan_header.location = (0.07712, 0.07048, 0.001)
ob_fan_header.scale = (0.07, 0.07, 0.07)
ob_fan_header.lineart.crease_threshold = 0.0
ob_jtag.location = (0.07712, 0.07048, 0.001)
ob_jtag.scale = (0.07, 0.07, 0.07)
ob_jtag.lineart.crease_threshold = 0.0
ob_expansion_header.location = (0.07712, 0.07048, 0.001)
ob_expansion_header.scale = (0.07, 0.07, 0.07)
ob_expansion_header.lineart.crease_threshold = 0.0
ob_front_panel_header.location = (0.07712, 0.07048, 0.001)
ob_front_panel_header.scale = (0.07, 0.07, 0.07)
ob_front_panel_header.lineart.crease_threshold = 0.0
ob_serial_port.location = (0.07712, 0.07048, 0.001)
ob_serial_port.scale = (0.07, 0.07, 0.07)
ob_serial_port.lineart.crease_threshold = 0.0
ob_hdmi.location = (0.07712, 0.07048, 0.001)
ob_hdmi.scale = (0.07, 0.07, 0.07)
ob_hdmi.lineart.crease_threshold = 0.0
ob_usb_type_a__3_0.location = (0.07712, 0.07048, 0.001)
ob_usb_type_a__3_0.scale = (0.07, 0.07, 0.07)
ob_usb_type_a__3_0.lineart.crease_threshold = 0.0
ob_10_100_1000_base_t_ethernet.location = (0.07712, 0.07048, 0.001)
ob_10_100_1000_base_t_ethernet.scale = (0.07, 0.07, 0.07)
ob_10_100_1000_base_t_ethernet.lineart.crease_threshold = 0.0
ob_audio_jacks.location = (0.07712, 0.07048, 0.001)
ob_audio_jacks.scale = (0.07, 0.07, 0.07)
ob_audio_jacks.lineart.crease_threshold = 0.0
ob_usb_microab_recovery_device_host.location = (0.07712, 0.07048, 0.001)
ob_usb_microab_recovery_device_host.scale = (0.07, 0.07, 0.07)
ob_usb_microab_recovery_device_host.lineart.crease_threshold = 0.0
ob_power_4_pin_atx.location = (0.07712, 0.07048, 0.001)
ob_power_4_pin_atx.scale = (0.07, 0.07, 0.07)
ob_power_4_pin_atx.lineart.crease_threshold = 0.0
ob_resistors.location = (0.07712, 0.07048, 0.001)
ob_resistors.scale = (0.07, 0.07, 0.07)
ob_resistors.lineart.crease_threshold = 0.0
ob_camera.location = (0.3196, 0.2534, 0.3693)
ob_camera.rotation_euler = (0.7008, -0.006869, 2.198)
ob_camera.scale = (0.2678, 0.2678, 0.2678)
ob_camera.lock_rotations_4d = False
ob_camera.empty_display_type = 'ARROWS'
ob_camera.color = (0.0, 0.0, 0.0, 0.0)
ob_camera.display_type = 'WIRE'
ob_camera.lineart.crease_threshold = 0.0

# ---- collection membership
col_collection_1.objects.link(ob_fan)
col_collection_1.objects.link(ob_board)
col_collection_1.objects.link(ob_tegra_k1)
col_collection_1.objects.link(ob_sata_connector)
col_collection_1.objects.link(ob_mini_pcie_slot)
col_collection_1.objects.link(ob_power_button)
col_collection_1.objects.link(ob_reset_button)
col_collection_1.objects.link(ob_force_recovery_button)
col_collection_1.objects.link(ob_power_connector)
col_collection_1.objects.link(ob_sd_card_socket)
col_collection_1.objects.link(ob_fan_header)
col_collection_1.objects.link(ob_jtag)
col_collection_1.objects.link(ob_expansion_header)
col_collection_1.objects.link(ob_front_panel_header)
col_collection_1.objects.link(ob_serial_port)
col_collection_1.objects.link(ob_hdmi)
col_collection_1.objects.link(ob_usb_type_a__3_0)
col_collection_1.objects.link(ob_10_100_1000_base_t_ethernet)
col_collection_1.objects.link(ob_audio_jacks)
col_collection_1.objects.link(ob_usb_microab_recovery_device_host)
col_collection_1.objects.link(ob_power_4_pin_atx)
col_collection_1.objects.link(ob_resistors)
col_collection_1.objects.link(ob_camera)

# ---- scene / render settings (as saved in the file)
scene.camera = ob_camera
scene.frame_start = 1; scene.frame_end = 250; scene.frame_set(2)
scene.render.engine = 'CYCLES'
scene.render.image_settings.compression = 90
scene.render.dither_intensity = 0.0
scene.cycles.use_denoising = False
scene.cycles.samples = 500
scene.cycles.sampling_pattern = 'TABULATED_SOBOL'
scene.cycles.light_sampling_threshold = 0.0
scene.cycles.use_adaptive_sampling = False
scene.cycles.use_light_tree = False
scene.cycles.blur_glossy = 0.0
scene.cycles.volume_bounces = 1
scene.cycles.pixel_filter_type = 'GAUSSIAN'
scene.cycles.sample_clamp_indirect = 0.0
scene.view_settings.view_transform = 'Standard'
bpy.context.view_layer.update()

# ---- added for rendering (the .blend has no usable light): sun
light_auto_sun = bpy.data.lights.new('AutoSun', 'SUN')
light_auto_sun.energy = 3.0
light_auto_sun.angle = 0.0523599
ob_auto_sun = bpy.data.objects.new('AutoSun', light_auto_sun)
scene.collection.objects.link(ob_auto_sun)
ob_auto_sun.rotation_euler = (0.872665, 0.174533, 0.523599)
bpy.context.view_layer.update()

